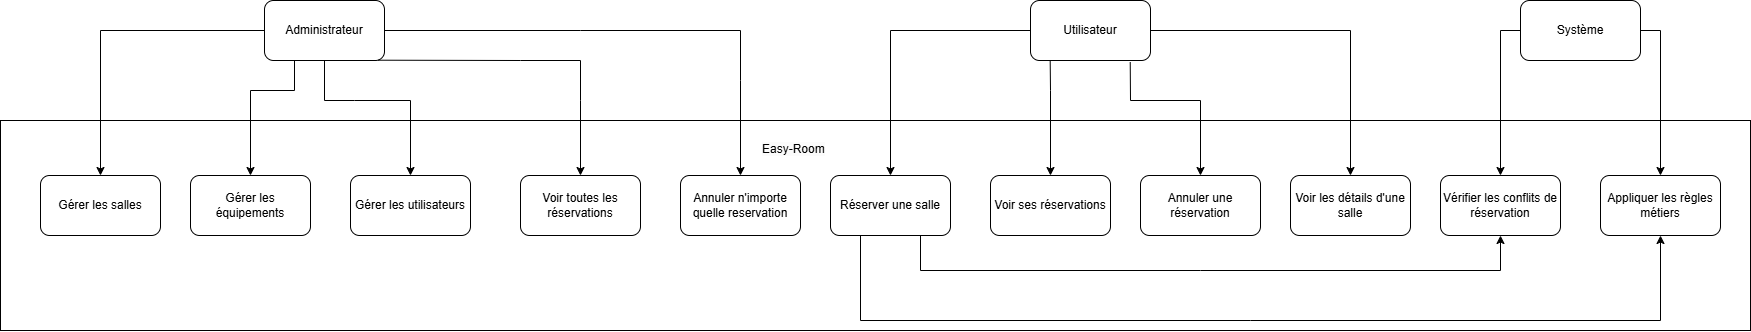

The diagram above was exported from draw.io. Its source (the exported page's mxGraphModel, read from the mxfile embedded in the PNG):
<mxGraphModel dx="1874" dy="858" grid="1" gridSize="10" guides="1" tooltips="1" connect="1" arrows="1" fold="1" page="1" pageScale="1" pageWidth="827" pageHeight="1169" math="0" shadow="0">
  <root>
    <mxCell id="WIyWlLk6GJQsqaUBKTNV-0" />
    <mxCell id="WIyWlLk6GJQsqaUBKTNV-1" parent="WIyWlLk6GJQsqaUBKTNV-0" />
    <mxCell id="OXc1QfU0lsvAoWzGUJ2e-95" value="Administrateur" style="rounded=1;whiteSpace=wrap;html=1;" vertex="1" parent="WIyWlLk6GJQsqaUBKTNV-1">
      <mxGeometry x="294" y="120" width="120" height="60" as="geometry" />
    </mxCell>
    <mxCell id="OXc1QfU0lsvAoWzGUJ2e-96" value="Utilisateur" style="rounded=1;whiteSpace=wrap;html=1;" vertex="1" parent="WIyWlLk6GJQsqaUBKTNV-1">
      <mxGeometry x="1060" y="120" width="120" height="60" as="geometry" />
    </mxCell>
    <mxCell id="OXc1QfU0lsvAoWzGUJ2e-97" value="Système" style="rounded=1;whiteSpace=wrap;html=1;" vertex="1" parent="WIyWlLk6GJQsqaUBKTNV-1">
      <mxGeometry x="1550" y="120" width="120" height="60" as="geometry" />
    </mxCell>
    <mxCell id="OXc1QfU0lsvAoWzGUJ2e-98" value="" style="rounded=0;whiteSpace=wrap;html=1;" vertex="1" parent="WIyWlLk6GJQsqaUBKTNV-1">
      <mxGeometry x="30" y="240" width="1750" height="210" as="geometry" />
    </mxCell>
    <mxCell id="OXc1QfU0lsvAoWzGUJ2e-99" value="&lt;span style=&quot;color: rgb(0, 0, 0); font-family: Helvetica; font-size: 12px; font-style: normal; font-variant-ligatures: normal; font-variant-caps: normal; font-weight: 400; letter-spacing: normal; orphans: 2; text-align: center; text-indent: 0px; text-transform: none; widows: 2; word-spacing: 0px; -webkit-text-stroke-width: 0px; white-space: normal; background-color: rgb(251, 251, 251); text-decoration-thickness: initial; text-decoration-style: initial; text-decoration-color: initial; display: inline !important; float: none;&quot;&gt;Easy-Room&lt;/span&gt;" style="text;whiteSpace=wrap;html=1;" vertex="1" parent="WIyWlLk6GJQsqaUBKTNV-1">
      <mxGeometry x="790" y="255" width="100" height="40" as="geometry" />
    </mxCell>
    <mxCell id="OXc1QfU0lsvAoWzGUJ2e-100" value="Gérer les équipements" style="rounded=1;whiteSpace=wrap;html=1;" vertex="1" parent="WIyWlLk6GJQsqaUBKTNV-1">
      <mxGeometry x="220" y="295" width="120" height="60" as="geometry" />
    </mxCell>
    <mxCell id="OXc1QfU0lsvAoWzGUJ2e-101" value="Appliquer les règles métiers" style="rounded=1;whiteSpace=wrap;html=1;" vertex="1" parent="WIyWlLk6GJQsqaUBKTNV-1">
      <mxGeometry x="1630" y="295" width="120" height="60" as="geometry" />
    </mxCell>
    <mxCell id="OXc1QfU0lsvAoWzGUJ2e-102" value="Gérer les salles" style="rounded=1;whiteSpace=wrap;html=1;" vertex="1" parent="WIyWlLk6GJQsqaUBKTNV-1">
      <mxGeometry x="70" y="295" width="120" height="60" as="geometry" />
    </mxCell>
    <mxCell id="OXc1QfU0lsvAoWzGUJ2e-103" value="Vérifier les conflits de réservation" style="rounded=1;whiteSpace=wrap;html=1;" vertex="1" parent="WIyWlLk6GJQsqaUBKTNV-1">
      <mxGeometry x="1470" y="295" width="120" height="60" as="geometry" />
    </mxCell>
    <mxCell id="OXc1QfU0lsvAoWzGUJ2e-104" value="Gérer les utilisateurs" style="rounded=1;whiteSpace=wrap;html=1;" vertex="1" parent="WIyWlLk6GJQsqaUBKTNV-1">
      <mxGeometry x="380" y="295" width="120" height="60" as="geometry" />
    </mxCell>
    <mxCell id="OXc1QfU0lsvAoWzGUJ2e-105" value="Voir toutes les réservations" style="rounded=1;whiteSpace=wrap;html=1;" vertex="1" parent="WIyWlLk6GJQsqaUBKTNV-1">
      <mxGeometry x="550" y="295" width="120" height="60" as="geometry" />
    </mxCell>
    <mxCell id="OXc1QfU0lsvAoWzGUJ2e-106" value="Annuler n'importe quelle reservation" style="rounded=1;whiteSpace=wrap;html=1;" vertex="1" parent="WIyWlLk6GJQsqaUBKTNV-1">
      <mxGeometry x="710" y="295" width="120" height="60" as="geometry" />
    </mxCell>
    <mxCell id="OXc1QfU0lsvAoWzGUJ2e-107" value="Réserver une salle" style="rounded=1;whiteSpace=wrap;html=1;" vertex="1" parent="WIyWlLk6GJQsqaUBKTNV-1">
      <mxGeometry x="860" y="295" width="120" height="60" as="geometry" />
    </mxCell>
    <mxCell id="OXc1QfU0lsvAoWzGUJ2e-108" value="Voir ses réservations" style="rounded=1;whiteSpace=wrap;html=1;" vertex="1" parent="WIyWlLk6GJQsqaUBKTNV-1">
      <mxGeometry x="1020" y="295" width="120" height="60" as="geometry" />
    </mxCell>
    <mxCell id="OXc1QfU0lsvAoWzGUJ2e-109" value="Annuler une réservation" style="rounded=1;whiteSpace=wrap;html=1;" vertex="1" parent="WIyWlLk6GJQsqaUBKTNV-1">
      <mxGeometry x="1170" y="295" width="120" height="60" as="geometry" />
    </mxCell>
    <mxCell id="OXc1QfU0lsvAoWzGUJ2e-110" value="Voir les détails d'une salle" style="rounded=1;whiteSpace=wrap;html=1;" vertex="1" parent="WIyWlLk6GJQsqaUBKTNV-1">
      <mxGeometry x="1320" y="295" width="120" height="60" as="geometry" />
    </mxCell>
    <mxCell id="OXc1QfU0lsvAoWzGUJ2e-112" value="" style="endArrow=classic;html=1;rounded=0;exitX=0;exitY=0.5;exitDx=0;exitDy=0;entryX=0.5;entryY=0;entryDx=0;entryDy=0;" edge="1" parent="WIyWlLk6GJQsqaUBKTNV-1" source="OXc1QfU0lsvAoWzGUJ2e-95" target="OXc1QfU0lsvAoWzGUJ2e-102">
      <mxGeometry width="50" height="50" relative="1" as="geometry">
        <mxPoint x="200" y="220" as="sourcePoint" />
        <mxPoint x="250" y="170" as="targetPoint" />
        <Array as="points">
          <mxPoint x="130" y="150" />
        </Array>
      </mxGeometry>
    </mxCell>
    <mxCell id="OXc1QfU0lsvAoWzGUJ2e-113" value="" style="endArrow=classic;html=1;rounded=0;exitX=0.25;exitY=1;exitDx=0;exitDy=0;entryX=0.5;entryY=0;entryDx=0;entryDy=0;" edge="1" parent="WIyWlLk6GJQsqaUBKTNV-1" source="OXc1QfU0lsvAoWzGUJ2e-95" target="OXc1QfU0lsvAoWzGUJ2e-100">
      <mxGeometry width="50" height="50" relative="1" as="geometry">
        <mxPoint x="220" y="110" as="sourcePoint" />
        <mxPoint x="270" y="60" as="targetPoint" />
        <Array as="points">
          <mxPoint x="324" y="210" />
          <mxPoint x="280" y="210" />
        </Array>
      </mxGeometry>
    </mxCell>
    <mxCell id="OXc1QfU0lsvAoWzGUJ2e-114" value="" style="endArrow=classic;html=1;rounded=0;exitX=0.5;exitY=1;exitDx=0;exitDy=0;entryX=0.5;entryY=0;entryDx=0;entryDy=0;" edge="1" parent="WIyWlLk6GJQsqaUBKTNV-1" source="OXc1QfU0lsvAoWzGUJ2e-95" target="OXc1QfU0lsvAoWzGUJ2e-104">
      <mxGeometry width="50" height="50" relative="1" as="geometry">
        <mxPoint x="540" y="200" as="sourcePoint" />
        <mxPoint x="590" y="150" as="targetPoint" />
        <Array as="points">
          <mxPoint x="354" y="220" />
          <mxPoint x="384" y="220" />
          <mxPoint x="440" y="220" />
        </Array>
      </mxGeometry>
    </mxCell>
    <mxCell id="OXc1QfU0lsvAoWzGUJ2e-115" value="" style="endArrow=classic;html=1;rounded=0;exitX=1;exitY=0.5;exitDx=0;exitDy=0;entryX=0.5;entryY=0;entryDx=0;entryDy=0;" edge="1" parent="WIyWlLk6GJQsqaUBKTNV-1" source="OXc1QfU0lsvAoWzGUJ2e-95" target="OXc1QfU0lsvAoWzGUJ2e-106">
      <mxGeometry width="50" height="50" relative="1" as="geometry">
        <mxPoint x="470" y="200" as="sourcePoint" />
        <mxPoint x="520" y="150" as="targetPoint" />
        <Array as="points">
          <mxPoint x="610" y="150" />
          <mxPoint x="770" y="150" />
          <mxPoint x="770" y="200" />
        </Array>
      </mxGeometry>
    </mxCell>
    <mxCell id="OXc1QfU0lsvAoWzGUJ2e-116" value="" style="endArrow=classic;html=1;rounded=0;exitX=0.948;exitY=0.995;exitDx=0;exitDy=0;entryX=0.5;entryY=0;entryDx=0;entryDy=0;exitPerimeter=0;" edge="1" parent="WIyWlLk6GJQsqaUBKTNV-1" source="OXc1QfU0lsvAoWzGUJ2e-95" target="OXc1QfU0lsvAoWzGUJ2e-105">
      <mxGeometry width="50" height="50" relative="1" as="geometry">
        <mxPoint x="650" y="170" as="sourcePoint" />
        <mxPoint x="700" y="120" as="targetPoint" />
        <Array as="points">
          <mxPoint x="550" y="180" />
          <mxPoint x="610" y="180" />
          <mxPoint x="610" y="220" />
        </Array>
      </mxGeometry>
    </mxCell>
    <mxCell id="OXc1QfU0lsvAoWzGUJ2e-117" value="" style="endArrow=classic;html=1;rounded=0;exitX=0;exitY=0.5;exitDx=0;exitDy=0;entryX=0.5;entryY=0;entryDx=0;entryDy=0;" edge="1" parent="WIyWlLk6GJQsqaUBKTNV-1" source="OXc1QfU0lsvAoWzGUJ2e-96" target="OXc1QfU0lsvAoWzGUJ2e-107">
      <mxGeometry width="50" height="50" relative="1" as="geometry">
        <mxPoint x="810" y="160" as="sourcePoint" />
        <mxPoint x="860" y="110" as="targetPoint" />
        <Array as="points">
          <mxPoint x="920" y="150" />
        </Array>
      </mxGeometry>
    </mxCell>
    <mxCell id="OXc1QfU0lsvAoWzGUJ2e-118" value="" style="endArrow=classic;html=1;rounded=0;exitX=0.164;exitY=0.999;exitDx=0;exitDy=0;entryX=0.5;entryY=0;entryDx=0;entryDy=0;exitPerimeter=0;" edge="1" parent="WIyWlLk6GJQsqaUBKTNV-1" source="OXc1QfU0lsvAoWzGUJ2e-96" target="OXc1QfU0lsvAoWzGUJ2e-108">
      <mxGeometry width="50" height="50" relative="1" as="geometry">
        <mxPoint x="730" y="180" as="sourcePoint" />
        <mxPoint x="780" y="130" as="targetPoint" />
        <Array as="points">
          <mxPoint x="1080" y="210" />
        </Array>
      </mxGeometry>
    </mxCell>
    <mxCell id="OXc1QfU0lsvAoWzGUJ2e-119" value="" style="endArrow=classic;html=1;rounded=0;exitX=0.831;exitY=1.026;exitDx=0;exitDy=0;exitPerimeter=0;entryX=0.5;entryY=0;entryDx=0;entryDy=0;" edge="1" parent="WIyWlLk6GJQsqaUBKTNV-1" source="OXc1QfU0lsvAoWzGUJ2e-96" target="OXc1QfU0lsvAoWzGUJ2e-109">
      <mxGeometry width="50" height="50" relative="1" as="geometry">
        <mxPoint x="1140" y="240" as="sourcePoint" />
        <mxPoint x="1190" y="190" as="targetPoint" />
        <Array as="points">
          <mxPoint x="1160" y="220" />
          <mxPoint x="1230" y="220" />
        </Array>
      </mxGeometry>
    </mxCell>
    <mxCell id="OXc1QfU0lsvAoWzGUJ2e-121" value="" style="endArrow=classic;html=1;rounded=0;exitX=1;exitY=0.5;exitDx=0;exitDy=0;entryX=0.5;entryY=0;entryDx=0;entryDy=0;" edge="1" parent="WIyWlLk6GJQsqaUBKTNV-1" source="OXc1QfU0lsvAoWzGUJ2e-96" target="OXc1QfU0lsvAoWzGUJ2e-110">
      <mxGeometry width="50" height="50" relative="1" as="geometry">
        <mxPoint x="1150" y="330" as="sourcePoint" />
        <mxPoint x="1200" y="280" as="targetPoint" />
        <Array as="points">
          <mxPoint x="1380" y="150" />
        </Array>
      </mxGeometry>
    </mxCell>
    <mxCell id="OXc1QfU0lsvAoWzGUJ2e-122" value="" style="endArrow=classic;html=1;rounded=0;exitX=0;exitY=0.5;exitDx=0;exitDy=0;entryX=0.5;entryY=0;entryDx=0;entryDy=0;" edge="1" parent="WIyWlLk6GJQsqaUBKTNV-1" source="OXc1QfU0lsvAoWzGUJ2e-97" target="OXc1QfU0lsvAoWzGUJ2e-103">
      <mxGeometry width="50" height="50" relative="1" as="geometry">
        <mxPoint x="1480" y="220" as="sourcePoint" />
        <mxPoint x="1530" y="170" as="targetPoint" />
        <Array as="points">
          <mxPoint x="1530" y="150" />
        </Array>
      </mxGeometry>
    </mxCell>
    <mxCell id="OXc1QfU0lsvAoWzGUJ2e-123" value="" style="endArrow=classic;html=1;rounded=0;exitX=1;exitY=0.5;exitDx=0;exitDy=0;entryX=0.5;entryY=0;entryDx=0;entryDy=0;" edge="1" parent="WIyWlLk6GJQsqaUBKTNV-1" source="OXc1QfU0lsvAoWzGUJ2e-97" target="OXc1QfU0lsvAoWzGUJ2e-101">
      <mxGeometry width="50" height="50" relative="1" as="geometry">
        <mxPoint x="1730" y="200" as="sourcePoint" />
        <mxPoint x="1780" y="150" as="targetPoint" />
        <Array as="points">
          <mxPoint x="1690" y="150" />
        </Array>
      </mxGeometry>
    </mxCell>
    <mxCell id="OXc1QfU0lsvAoWzGUJ2e-124" value="" style="endArrow=classic;html=1;rounded=0;exitX=0.75;exitY=1;exitDx=0;exitDy=0;entryX=0.5;entryY=1;entryDx=0;entryDy=0;" edge="1" parent="WIyWlLk6GJQsqaUBKTNV-1" source="OXc1QfU0lsvAoWzGUJ2e-107" target="OXc1QfU0lsvAoWzGUJ2e-103">
      <mxGeometry width="50" height="50" relative="1" as="geometry">
        <mxPoint x="960" y="290" as="sourcePoint" />
        <mxPoint x="1010" y="240" as="targetPoint" />
        <Array as="points">
          <mxPoint x="950" y="390" />
          <mxPoint x="1230" y="390" />
          <mxPoint x="1530" y="390" />
        </Array>
      </mxGeometry>
    </mxCell>
    <mxCell id="OXc1QfU0lsvAoWzGUJ2e-125" value="" style="endArrow=classic;html=1;rounded=0;exitX=0.25;exitY=1;exitDx=0;exitDy=0;entryX=0.5;entryY=1;entryDx=0;entryDy=0;" edge="1" parent="WIyWlLk6GJQsqaUBKTNV-1" source="OXc1QfU0lsvAoWzGUJ2e-107" target="OXc1QfU0lsvAoWzGUJ2e-101">
      <mxGeometry width="50" height="50" relative="1" as="geometry">
        <mxPoint x="960" y="290" as="sourcePoint" />
        <mxPoint x="1010" y="240" as="targetPoint" />
        <Array as="points">
          <mxPoint x="890" y="440" />
          <mxPoint x="1280" y="440" />
          <mxPoint x="1690" y="440" />
        </Array>
      </mxGeometry>
    </mxCell>
  </root>
</mxGraphModel>